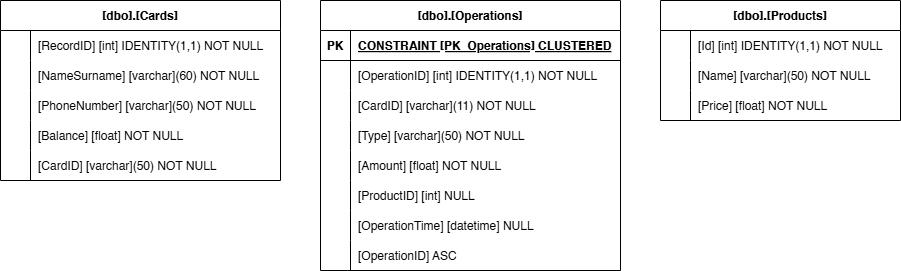

The diagram above was exported from draw.io. Its source (the exported page's mxGraphModel, read from the mxfile embedded in the PNG):
<mxGraphModel dx="2276" dy="747" grid="1" gridSize="10" guides="1" tooltips="1" connect="1" arrows="1" fold="1" page="1" pageScale="1" pageWidth="850" pageHeight="1100" background="#FFFFFF" math="0" shadow="0">
  <root>
    <mxCell id="0" />
    <mxCell id="1" parent="0" />
    <mxCell id="S36d9i7RaDC2tWOakta0-1" value="[dbo].[Cards]" style="shape=table;startSize=30;container=1;collapsible=1;childLayout=tableLayout;fixedRows=1;rowLines=0;fontStyle=1;align=center;resizeLast=1;" vertex="1" parent="1">
      <mxGeometry x="-30" y="250" width="280" height="180" as="geometry" />
    </mxCell>
    <mxCell id="S36d9i7RaDC2tWOakta0-2" value="" style="shape=tableRow;horizontal=0;startSize=0;swimlaneHead=0;swimlaneBody=0;fillColor=none;collapsible=0;dropTarget=0;points=[[0,0.5],[1,0.5]];portConstraint=eastwest;strokeColor=inherit;top=0;left=0;right=0;bottom=0;" vertex="1" parent="S36d9i7RaDC2tWOakta0-1">
      <mxGeometry y="30" width="280" height="30" as="geometry" />
    </mxCell>
    <mxCell id="S36d9i7RaDC2tWOakta0-3" value="" style="shape=partialRectangle;overflow=hidden;connectable=0;fillColor=none;strokeColor=inherit;top=0;left=0;bottom=0;right=0;" vertex="1" parent="S36d9i7RaDC2tWOakta0-2">
      <mxGeometry width="30" height="30" as="geometry">
        <mxRectangle width="30" height="30" as="alternateBounds" />
      </mxGeometry>
    </mxCell>
    <mxCell id="S36d9i7RaDC2tWOakta0-4" value="[RecordID] [int] IDENTITY(1,1) NOT NULL" style="shape=partialRectangle;overflow=hidden;connectable=0;fillColor=none;align=left;strokeColor=inherit;top=0;left=0;bottom=0;right=0;spacingLeft=6;" vertex="1" parent="S36d9i7RaDC2tWOakta0-2">
      <mxGeometry x="30" width="250" height="30" as="geometry">
        <mxRectangle width="250" height="30" as="alternateBounds" />
      </mxGeometry>
    </mxCell>
    <mxCell id="S36d9i7RaDC2tWOakta0-5" value="" style="shape=tableRow;horizontal=0;startSize=0;swimlaneHead=0;swimlaneBody=0;fillColor=none;collapsible=0;dropTarget=0;points=[[0,0.5],[1,0.5]];portConstraint=eastwest;strokeColor=inherit;top=0;left=0;right=0;bottom=0;" vertex="1" parent="S36d9i7RaDC2tWOakta0-1">
      <mxGeometry y="60" width="280" height="30" as="geometry" />
    </mxCell>
    <mxCell id="S36d9i7RaDC2tWOakta0-6" value="" style="shape=partialRectangle;overflow=hidden;connectable=0;fillColor=none;strokeColor=inherit;top=0;left=0;bottom=0;right=0;" vertex="1" parent="S36d9i7RaDC2tWOakta0-5">
      <mxGeometry width="30" height="30" as="geometry">
        <mxRectangle width="30" height="30" as="alternateBounds" />
      </mxGeometry>
    </mxCell>
    <mxCell id="S36d9i7RaDC2tWOakta0-7" value="[NameSurname] [varchar](60) NOT NULL" style="shape=partialRectangle;overflow=hidden;connectable=0;fillColor=none;align=left;strokeColor=inherit;top=0;left=0;bottom=0;right=0;spacingLeft=6;" vertex="1" parent="S36d9i7RaDC2tWOakta0-5">
      <mxGeometry x="30" width="250" height="30" as="geometry">
        <mxRectangle width="250" height="30" as="alternateBounds" />
      </mxGeometry>
    </mxCell>
    <mxCell id="S36d9i7RaDC2tWOakta0-8" value="" style="shape=tableRow;horizontal=0;startSize=0;swimlaneHead=0;swimlaneBody=0;fillColor=none;collapsible=0;dropTarget=0;points=[[0,0.5],[1,0.5]];portConstraint=eastwest;strokeColor=inherit;top=0;left=0;right=0;bottom=0;" vertex="1" parent="S36d9i7RaDC2tWOakta0-1">
      <mxGeometry y="90" width="280" height="30" as="geometry" />
    </mxCell>
    <mxCell id="S36d9i7RaDC2tWOakta0-9" value="" style="shape=partialRectangle;overflow=hidden;connectable=0;fillColor=none;strokeColor=inherit;top=0;left=0;bottom=0;right=0;" vertex="1" parent="S36d9i7RaDC2tWOakta0-8">
      <mxGeometry width="30" height="30" as="geometry">
        <mxRectangle width="30" height="30" as="alternateBounds" />
      </mxGeometry>
    </mxCell>
    <mxCell id="S36d9i7RaDC2tWOakta0-10" value="[PhoneNumber] [varchar](50) NOT NULL" style="shape=partialRectangle;overflow=hidden;connectable=0;fillColor=none;align=left;strokeColor=inherit;top=0;left=0;bottom=0;right=0;spacingLeft=6;" vertex="1" parent="S36d9i7RaDC2tWOakta0-8">
      <mxGeometry x="30" width="250" height="30" as="geometry">
        <mxRectangle width="250" height="30" as="alternateBounds" />
      </mxGeometry>
    </mxCell>
    <mxCell id="S36d9i7RaDC2tWOakta0-11" value="" style="shape=tableRow;horizontal=0;startSize=0;swimlaneHead=0;swimlaneBody=0;fillColor=none;collapsible=0;dropTarget=0;points=[[0,0.5],[1,0.5]];portConstraint=eastwest;strokeColor=inherit;top=0;left=0;right=0;bottom=0;" vertex="1" parent="S36d9i7RaDC2tWOakta0-1">
      <mxGeometry y="120" width="280" height="30" as="geometry" />
    </mxCell>
    <mxCell id="S36d9i7RaDC2tWOakta0-12" value="" style="shape=partialRectangle;overflow=hidden;connectable=0;fillColor=none;strokeColor=inherit;top=0;left=0;bottom=0;right=0;" vertex="1" parent="S36d9i7RaDC2tWOakta0-11">
      <mxGeometry width="30" height="30" as="geometry">
        <mxRectangle width="30" height="30" as="alternateBounds" />
      </mxGeometry>
    </mxCell>
    <mxCell id="S36d9i7RaDC2tWOakta0-13" value="[Balance] [float] NOT NULL" style="shape=partialRectangle;overflow=hidden;connectable=0;fillColor=none;align=left;strokeColor=inherit;top=0;left=0;bottom=0;right=0;spacingLeft=6;" vertex="1" parent="S36d9i7RaDC2tWOakta0-11">
      <mxGeometry x="30" width="250" height="30" as="geometry">
        <mxRectangle width="250" height="30" as="alternateBounds" />
      </mxGeometry>
    </mxCell>
    <mxCell id="S36d9i7RaDC2tWOakta0-14" value="" style="shape=tableRow;horizontal=0;startSize=0;swimlaneHead=0;swimlaneBody=0;fillColor=none;collapsible=0;dropTarget=0;points=[[0,0.5],[1,0.5]];portConstraint=eastwest;strokeColor=inherit;top=0;left=0;right=0;bottom=0;" vertex="1" parent="S36d9i7RaDC2tWOakta0-1">
      <mxGeometry y="150" width="280" height="30" as="geometry" />
    </mxCell>
    <mxCell id="S36d9i7RaDC2tWOakta0-15" value="" style="shape=partialRectangle;overflow=hidden;connectable=0;fillColor=none;strokeColor=inherit;top=0;left=0;bottom=0;right=0;" vertex="1" parent="S36d9i7RaDC2tWOakta0-14">
      <mxGeometry width="30" height="30" as="geometry">
        <mxRectangle width="30" height="30" as="alternateBounds" />
      </mxGeometry>
    </mxCell>
    <mxCell id="S36d9i7RaDC2tWOakta0-16" value="[CardID] [varchar](50) NOT NULL" style="shape=partialRectangle;overflow=hidden;connectable=0;fillColor=none;align=left;strokeColor=inherit;top=0;left=0;bottom=0;right=0;spacingLeft=6;" vertex="1" parent="S36d9i7RaDC2tWOakta0-14">
      <mxGeometry x="30" width="250" height="30" as="geometry">
        <mxRectangle width="250" height="30" as="alternateBounds" />
      </mxGeometry>
    </mxCell>
    <mxCell id="S36d9i7RaDC2tWOakta0-17" value="[dbo].[Operations]" style="shape=table;startSize=30;container=1;collapsible=1;childLayout=tableLayout;fixedRows=1;rowLines=0;fontStyle=1;align=center;resizeLast=1;" vertex="1" parent="1">
      <mxGeometry x="290" y="250" width="300" height="270" as="geometry" />
    </mxCell>
    <mxCell id="S36d9i7RaDC2tWOakta0-18" value="" style="shape=tableRow;horizontal=0;startSize=0;swimlaneHead=0;swimlaneBody=0;fillColor=none;collapsible=0;dropTarget=0;points=[[0,0.5],[1,0.5]];portConstraint=eastwest;strokeColor=inherit;top=0;left=0;right=0;bottom=1;" vertex="1" parent="S36d9i7RaDC2tWOakta0-17">
      <mxGeometry y="30" width="300" height="30" as="geometry" />
    </mxCell>
    <mxCell id="S36d9i7RaDC2tWOakta0-19" value="PK" style="shape=partialRectangle;overflow=hidden;connectable=0;fillColor=none;strokeColor=inherit;top=0;left=0;bottom=0;right=0;fontStyle=1;" vertex="1" parent="S36d9i7RaDC2tWOakta0-18">
      <mxGeometry width="30" height="30" as="geometry">
        <mxRectangle width="30" height="30" as="alternateBounds" />
      </mxGeometry>
    </mxCell>
    <mxCell id="S36d9i7RaDC2tWOakta0-20" value="CONSTRAINT [PK_Operations]  CLUSTERED" style="shape=partialRectangle;overflow=hidden;connectable=0;fillColor=none;align=left;strokeColor=inherit;top=0;left=0;bottom=0;right=0;spacingLeft=6;fontStyle=5;" vertex="1" parent="S36d9i7RaDC2tWOakta0-18">
      <mxGeometry x="30" width="270" height="30" as="geometry">
        <mxRectangle width="270" height="30" as="alternateBounds" />
      </mxGeometry>
    </mxCell>
    <mxCell id="S36d9i7RaDC2tWOakta0-21" value="" style="shape=tableRow;horizontal=0;startSize=0;swimlaneHead=0;swimlaneBody=0;fillColor=none;collapsible=0;dropTarget=0;points=[[0,0.5],[1,0.5]];portConstraint=eastwest;strokeColor=inherit;top=0;left=0;right=0;bottom=0;" vertex="1" parent="S36d9i7RaDC2tWOakta0-17">
      <mxGeometry y="60" width="300" height="30" as="geometry" />
    </mxCell>
    <mxCell id="S36d9i7RaDC2tWOakta0-22" value="" style="shape=partialRectangle;overflow=hidden;connectable=0;fillColor=none;strokeColor=inherit;top=0;left=0;bottom=0;right=0;" vertex="1" parent="S36d9i7RaDC2tWOakta0-21">
      <mxGeometry width="30" height="30" as="geometry">
        <mxRectangle width="30" height="30" as="alternateBounds" />
      </mxGeometry>
    </mxCell>
    <mxCell id="S36d9i7RaDC2tWOakta0-23" value="[OperationID] [int] IDENTITY(1,1) NOT NULL" style="shape=partialRectangle;overflow=hidden;connectable=0;fillColor=none;align=left;strokeColor=inherit;top=0;left=0;bottom=0;right=0;spacingLeft=6;" vertex="1" parent="S36d9i7RaDC2tWOakta0-21">
      <mxGeometry x="30" width="270" height="30" as="geometry">
        <mxRectangle width="270" height="30" as="alternateBounds" />
      </mxGeometry>
    </mxCell>
    <mxCell id="S36d9i7RaDC2tWOakta0-24" value="" style="shape=tableRow;horizontal=0;startSize=0;swimlaneHead=0;swimlaneBody=0;fillColor=none;collapsible=0;dropTarget=0;points=[[0,0.5],[1,0.5]];portConstraint=eastwest;strokeColor=inherit;top=0;left=0;right=0;bottom=0;" vertex="1" parent="S36d9i7RaDC2tWOakta0-17">
      <mxGeometry y="90" width="300" height="30" as="geometry" />
    </mxCell>
    <mxCell id="S36d9i7RaDC2tWOakta0-25" value="" style="shape=partialRectangle;overflow=hidden;connectable=0;fillColor=none;strokeColor=inherit;top=0;left=0;bottom=0;right=0;" vertex="1" parent="S36d9i7RaDC2tWOakta0-24">
      <mxGeometry width="30" height="30" as="geometry">
        <mxRectangle width="30" height="30" as="alternateBounds" />
      </mxGeometry>
    </mxCell>
    <mxCell id="S36d9i7RaDC2tWOakta0-26" value="[CardID] [varchar](11) NOT NULL" style="shape=partialRectangle;overflow=hidden;connectable=0;fillColor=none;align=left;strokeColor=inherit;top=0;left=0;bottom=0;right=0;spacingLeft=6;" vertex="1" parent="S36d9i7RaDC2tWOakta0-24">
      <mxGeometry x="30" width="270" height="30" as="geometry">
        <mxRectangle width="270" height="30" as="alternateBounds" />
      </mxGeometry>
    </mxCell>
    <mxCell id="S36d9i7RaDC2tWOakta0-27" value="" style="shape=tableRow;horizontal=0;startSize=0;swimlaneHead=0;swimlaneBody=0;fillColor=none;collapsible=0;dropTarget=0;points=[[0,0.5],[1,0.5]];portConstraint=eastwest;strokeColor=inherit;top=0;left=0;right=0;bottom=0;" vertex="1" parent="S36d9i7RaDC2tWOakta0-17">
      <mxGeometry y="120" width="300" height="30" as="geometry" />
    </mxCell>
    <mxCell id="S36d9i7RaDC2tWOakta0-28" value="" style="shape=partialRectangle;overflow=hidden;connectable=0;fillColor=none;strokeColor=inherit;top=0;left=0;bottom=0;right=0;" vertex="1" parent="S36d9i7RaDC2tWOakta0-27">
      <mxGeometry width="30" height="30" as="geometry">
        <mxRectangle width="30" height="30" as="alternateBounds" />
      </mxGeometry>
    </mxCell>
    <mxCell id="S36d9i7RaDC2tWOakta0-29" value="[Type] [varchar](50) NOT NULL" style="shape=partialRectangle;overflow=hidden;connectable=0;fillColor=none;align=left;strokeColor=inherit;top=0;left=0;bottom=0;right=0;spacingLeft=6;" vertex="1" parent="S36d9i7RaDC2tWOakta0-27">
      <mxGeometry x="30" width="270" height="30" as="geometry">
        <mxRectangle width="270" height="30" as="alternateBounds" />
      </mxGeometry>
    </mxCell>
    <mxCell id="S36d9i7RaDC2tWOakta0-30" value="" style="shape=tableRow;horizontal=0;startSize=0;swimlaneHead=0;swimlaneBody=0;fillColor=none;collapsible=0;dropTarget=0;points=[[0,0.5],[1,0.5]];portConstraint=eastwest;strokeColor=inherit;top=0;left=0;right=0;bottom=0;" vertex="1" parent="S36d9i7RaDC2tWOakta0-17">
      <mxGeometry y="150" width="300" height="30" as="geometry" />
    </mxCell>
    <mxCell id="S36d9i7RaDC2tWOakta0-31" value="" style="shape=partialRectangle;overflow=hidden;connectable=0;fillColor=none;strokeColor=inherit;top=0;left=0;bottom=0;right=0;" vertex="1" parent="S36d9i7RaDC2tWOakta0-30">
      <mxGeometry width="30" height="30" as="geometry">
        <mxRectangle width="30" height="30" as="alternateBounds" />
      </mxGeometry>
    </mxCell>
    <mxCell id="S36d9i7RaDC2tWOakta0-32" value="[Amount] [float] NOT NULL" style="shape=partialRectangle;overflow=hidden;connectable=0;fillColor=none;align=left;strokeColor=inherit;top=0;left=0;bottom=0;right=0;spacingLeft=6;" vertex="1" parent="S36d9i7RaDC2tWOakta0-30">
      <mxGeometry x="30" width="270" height="30" as="geometry">
        <mxRectangle width="270" height="30" as="alternateBounds" />
      </mxGeometry>
    </mxCell>
    <mxCell id="S36d9i7RaDC2tWOakta0-33" value="" style="shape=tableRow;horizontal=0;startSize=0;swimlaneHead=0;swimlaneBody=0;fillColor=none;collapsible=0;dropTarget=0;points=[[0,0.5],[1,0.5]];portConstraint=eastwest;strokeColor=inherit;top=0;left=0;right=0;bottom=0;" vertex="1" parent="S36d9i7RaDC2tWOakta0-17">
      <mxGeometry y="180" width="300" height="30" as="geometry" />
    </mxCell>
    <mxCell id="S36d9i7RaDC2tWOakta0-34" value="" style="shape=partialRectangle;overflow=hidden;connectable=0;fillColor=none;strokeColor=inherit;top=0;left=0;bottom=0;right=0;" vertex="1" parent="S36d9i7RaDC2tWOakta0-33">
      <mxGeometry width="30" height="30" as="geometry">
        <mxRectangle width="30" height="30" as="alternateBounds" />
      </mxGeometry>
    </mxCell>
    <mxCell id="S36d9i7RaDC2tWOakta0-35" value="[ProductID] [int] NULL" style="shape=partialRectangle;overflow=hidden;connectable=0;fillColor=none;align=left;strokeColor=inherit;top=0;left=0;bottom=0;right=0;spacingLeft=6;" vertex="1" parent="S36d9i7RaDC2tWOakta0-33">
      <mxGeometry x="30" width="270" height="30" as="geometry">
        <mxRectangle width="270" height="30" as="alternateBounds" />
      </mxGeometry>
    </mxCell>
    <mxCell id="S36d9i7RaDC2tWOakta0-36" value="" style="shape=tableRow;horizontal=0;startSize=0;swimlaneHead=0;swimlaneBody=0;fillColor=none;collapsible=0;dropTarget=0;points=[[0,0.5],[1,0.5]];portConstraint=eastwest;strokeColor=inherit;top=0;left=0;right=0;bottom=0;" vertex="1" parent="S36d9i7RaDC2tWOakta0-17">
      <mxGeometry y="210" width="300" height="30" as="geometry" />
    </mxCell>
    <mxCell id="S36d9i7RaDC2tWOakta0-37" value="" style="shape=partialRectangle;overflow=hidden;connectable=0;fillColor=none;strokeColor=inherit;top=0;left=0;bottom=0;right=0;" vertex="1" parent="S36d9i7RaDC2tWOakta0-36">
      <mxGeometry width="30" height="30" as="geometry">
        <mxRectangle width="30" height="30" as="alternateBounds" />
      </mxGeometry>
    </mxCell>
    <mxCell id="S36d9i7RaDC2tWOakta0-38" value="[OperationTime] [datetime] NULL" style="shape=partialRectangle;overflow=hidden;connectable=0;fillColor=none;align=left;strokeColor=inherit;top=0;left=0;bottom=0;right=0;spacingLeft=6;" vertex="1" parent="S36d9i7RaDC2tWOakta0-36">
      <mxGeometry x="30" width="270" height="30" as="geometry">
        <mxRectangle width="270" height="30" as="alternateBounds" />
      </mxGeometry>
    </mxCell>
    <mxCell id="S36d9i7RaDC2tWOakta0-39" value="" style="shape=tableRow;horizontal=0;startSize=0;swimlaneHead=0;swimlaneBody=0;fillColor=none;collapsible=0;dropTarget=0;points=[[0,0.5],[1,0.5]];portConstraint=eastwest;strokeColor=inherit;top=0;left=0;right=0;bottom=0;" vertex="1" parent="S36d9i7RaDC2tWOakta0-17">
      <mxGeometry y="240" width="300" height="30" as="geometry" />
    </mxCell>
    <mxCell id="S36d9i7RaDC2tWOakta0-40" value="" style="shape=partialRectangle;overflow=hidden;connectable=0;fillColor=none;strokeColor=inherit;top=0;left=0;bottom=0;right=0;" vertex="1" parent="S36d9i7RaDC2tWOakta0-39">
      <mxGeometry width="30" height="30" as="geometry">
        <mxRectangle width="30" height="30" as="alternateBounds" />
      </mxGeometry>
    </mxCell>
    <mxCell id="S36d9i7RaDC2tWOakta0-41" value="[OperationID] ASC" style="shape=partialRectangle;overflow=hidden;connectable=0;fillColor=none;align=left;strokeColor=inherit;top=0;left=0;bottom=0;right=0;spacingLeft=6;" vertex="1" parent="S36d9i7RaDC2tWOakta0-39">
      <mxGeometry x="30" width="270" height="30" as="geometry">
        <mxRectangle width="270" height="30" as="alternateBounds" />
      </mxGeometry>
    </mxCell>
    <mxCell id="S36d9i7RaDC2tWOakta0-42" value="[dbo].[Products]" style="shape=table;startSize=30;container=1;collapsible=1;childLayout=tableLayout;fixedRows=1;rowLines=0;fontStyle=1;align=center;resizeLast=1;" vertex="1" parent="1">
      <mxGeometry x="630" y="250" width="240" height="120" as="geometry" />
    </mxCell>
    <mxCell id="S36d9i7RaDC2tWOakta0-43" value="" style="shape=tableRow;horizontal=0;startSize=0;swimlaneHead=0;swimlaneBody=0;fillColor=none;collapsible=0;dropTarget=0;points=[[0,0.5],[1,0.5]];portConstraint=eastwest;strokeColor=inherit;top=0;left=0;right=0;bottom=0;" vertex="1" parent="S36d9i7RaDC2tWOakta0-42">
      <mxGeometry y="30" width="240" height="30" as="geometry" />
    </mxCell>
    <mxCell id="S36d9i7RaDC2tWOakta0-44" value="" style="shape=partialRectangle;overflow=hidden;connectable=0;fillColor=none;strokeColor=inherit;top=0;left=0;bottom=0;right=0;" vertex="1" parent="S36d9i7RaDC2tWOakta0-43">
      <mxGeometry width="30" height="30" as="geometry">
        <mxRectangle width="30" height="30" as="alternateBounds" />
      </mxGeometry>
    </mxCell>
    <mxCell id="S36d9i7RaDC2tWOakta0-45" value="[Id] [int] IDENTITY(1,1) NOT NULL" style="shape=partialRectangle;overflow=hidden;connectable=0;fillColor=none;align=left;strokeColor=inherit;top=0;left=0;bottom=0;right=0;spacingLeft=6;" vertex="1" parent="S36d9i7RaDC2tWOakta0-43">
      <mxGeometry x="30" width="210" height="30" as="geometry">
        <mxRectangle width="210" height="30" as="alternateBounds" />
      </mxGeometry>
    </mxCell>
    <mxCell id="S36d9i7RaDC2tWOakta0-46" value="" style="shape=tableRow;horizontal=0;startSize=0;swimlaneHead=0;swimlaneBody=0;fillColor=none;collapsible=0;dropTarget=0;points=[[0,0.5],[1,0.5]];portConstraint=eastwest;strokeColor=inherit;top=0;left=0;right=0;bottom=0;" vertex="1" parent="S36d9i7RaDC2tWOakta0-42">
      <mxGeometry y="60" width="240" height="30" as="geometry" />
    </mxCell>
    <mxCell id="S36d9i7RaDC2tWOakta0-47" value="" style="shape=partialRectangle;overflow=hidden;connectable=0;fillColor=none;strokeColor=inherit;top=0;left=0;bottom=0;right=0;" vertex="1" parent="S36d9i7RaDC2tWOakta0-46">
      <mxGeometry width="30" height="30" as="geometry">
        <mxRectangle width="30" height="30" as="alternateBounds" />
      </mxGeometry>
    </mxCell>
    <mxCell id="S36d9i7RaDC2tWOakta0-48" value="[Name] [varchar](50) NOT NULL" style="shape=partialRectangle;overflow=hidden;connectable=0;fillColor=none;align=left;strokeColor=inherit;top=0;left=0;bottom=0;right=0;spacingLeft=6;" vertex="1" parent="S36d9i7RaDC2tWOakta0-46">
      <mxGeometry x="30" width="210" height="30" as="geometry">
        <mxRectangle width="210" height="30" as="alternateBounds" />
      </mxGeometry>
    </mxCell>
    <mxCell id="S36d9i7RaDC2tWOakta0-49" value="" style="shape=tableRow;horizontal=0;startSize=0;swimlaneHead=0;swimlaneBody=0;fillColor=none;collapsible=0;dropTarget=0;points=[[0,0.5],[1,0.5]];portConstraint=eastwest;strokeColor=inherit;top=0;left=0;right=0;bottom=0;" vertex="1" parent="S36d9i7RaDC2tWOakta0-42">
      <mxGeometry y="90" width="240" height="30" as="geometry" />
    </mxCell>
    <mxCell id="S36d9i7RaDC2tWOakta0-50" value="" style="shape=partialRectangle;overflow=hidden;connectable=0;fillColor=none;strokeColor=inherit;top=0;left=0;bottom=0;right=0;" vertex="1" parent="S36d9i7RaDC2tWOakta0-49">
      <mxGeometry width="30" height="30" as="geometry">
        <mxRectangle width="30" height="30" as="alternateBounds" />
      </mxGeometry>
    </mxCell>
    <mxCell id="S36d9i7RaDC2tWOakta0-51" value="[Price] [float] NOT NULL" style="shape=partialRectangle;overflow=hidden;connectable=0;fillColor=none;align=left;strokeColor=inherit;top=0;left=0;bottom=0;right=0;spacingLeft=6;" vertex="1" parent="S36d9i7RaDC2tWOakta0-49">
      <mxGeometry x="30" width="210" height="30" as="geometry">
        <mxRectangle width="210" height="30" as="alternateBounds" />
      </mxGeometry>
    </mxCell>
  </root>
</mxGraphModel>